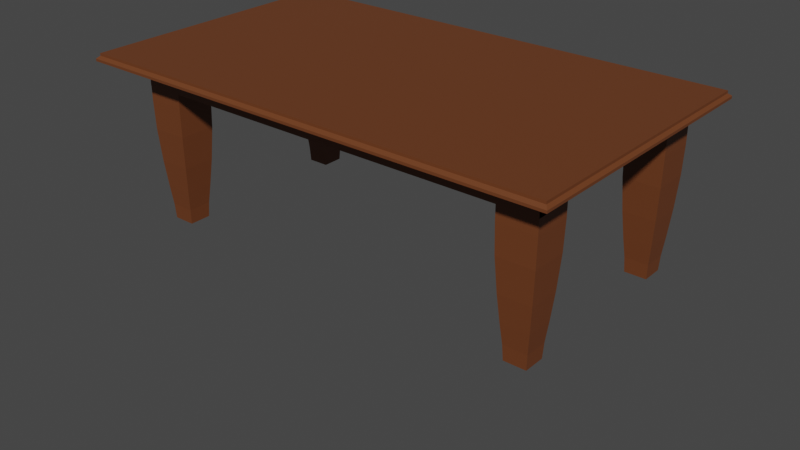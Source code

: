 # Source: DiningRoomFurn.blend  (saved by Blender 2.92.15; exported with 4.5.12 LTS)
import bpy
from mathutils import Matrix  # noqa: F401  (used for matrix-valued properties, if any)

bpy.ops.wm.read_factory_settings(use_empty=True)
scene = bpy.context.scene
scene.name = 'Scene'

# ---- collections
col_collection = bpy.data.collections.new('Collection'); scene.collection.children.link(col_collection)

# ---- materials (node trees are filled in below, after node groups)
mat_material_001 = bpy.data.materials.new('Material.001')
mat_material_001.use_transparent_shadow = False

# ---- material node trees
mat_material_001.use_nodes = True; mat_material_001.node_tree.nodes.clear()
_N = mat_material_001.node_tree.nodes; _L = mat_material_001.node_tree.links
n0 = _N.new('ShaderNodeBsdfPrincipled'); n0.name = 'Principled BSDF'; n0.location = (10, 300)
n0.distribution = 'GGX'
n0.subsurface_method = 'BURLEY'
n0.inputs[0].default_value = (0.1492, 0.04489, 0.01362, 1.0)
n0.inputs[3].default_value = 1.45
n0.inputs[27].default_value = (0.0, 0.0, 0.0, 1.0)
n0.inputs[28].default_value = 1.0
n1 = _N.new('ShaderNodeOutputMaterial'); n1.name = 'Material Output'; n1.location = (300, 300)
_L.new(n0.outputs[0], n1.inputs[0])
n1.is_active_output = True

# ---- world
world_world = bpy.data.worlds.new('World'); scene.world = world_world
world_world.use_nodes = True; world_world.node_tree.nodes.clear()
_N = world_world.node_tree.nodes; _L = world_world.node_tree.links
n0 = _N.new('ShaderNodeOutputWorld'); n0.name = 'World Output'; n0.location = (300, 300)
n1 = _N.new('ShaderNodeBackground'); n1.name = 'Background'; n1.location = (10, 300)
n1.inputs[0].default_value = (0.05088, 0.05088, 0.05088, 1.0)
_L.new(n1.outputs[0], n0.inputs[0])
n0.is_active_output = True
world_world.color = (0.05088, 0.05088, 0.05088)
world_world.use_sun_shadow = False
world_world.sun_shadow_jitter_overblur = 0.0

# ---- meshes
me_plane = bpy.data.meshes.new('Plane')
me_plane.from_pydata([(-0.7346, -0.7335, 0.0), (1.84, -0.7335, 0.0), (-0.7346, 0.7335, 0.0), (1.84, 0.7335, 0.0), (-0.75, -0.75, -0.04), (1.855, -0.75, -0.04), (-0.75, 0.75, -0.04), (1.855, 0.75, -0.04), (-0.7346, -0.7335, -0.01333), (-0.75, -0.75, -0.02667), (1.84, -0.7335, -0.01333), (1.855, -0.75, -0.02667), (-0.7346, 0.7335, -0.01333), (-0.75, 0.75, -0.02667), (1.84, 0.7335, -0.01333), (1.855, 0.75, -0.02667), (-0.5008, -0.572, -0.1559), (-0.5322, -0.6034, -0.02824), (-0.5008, 0.572, -0.1559), (-0.5322, 0.6034, -0.02824), (1.702, -0.572, -0.1559), (1.733, -0.6034, -0.02824), (1.702, 0.572, -0.1559), (1.733, 0.6034, -0.02824), (-0.5322, 0.6034, -0.1559), (-0.5322, -0.6034, -0.1559), (1.733, 0.6034, -0.1559), (1.733, -0.6034, -0.1559), (-0.5008, 0.572, -0.02813), (-0.5008, -0.572, -0.02813), (1.702, 0.572, -0.02813), (1.702, -0.572, -0.02813), (-4.949e-10, 0.04686, -1.603), (0.0, 0.1, -0.093), (0.009167, 0.04609, -1.603), (0.01951, 0.09808, -0.093), (0.01813, 0.04377, -1.603), (0.03827, 0.09239, -0.093), (0.02611, 0.03907, -1.603), (0.05556, 0.08315, -0.093), (0.03314, 0.03314, -1.603), (0.07071, 0.07071, -0.093), (0.03907, 0.02611, -1.603), (0.08315, 0.05556, -0.093), (0.04377, 0.01813, -1.603), (0.09239, 0.03827, -0.093), (0.04609, 0.009167, -1.603), (0.09808, 0.01951, -0.093), (0.04686, 3.538e-09, -1.603), (0.1, 7.55e-09, -0.093), (0.04609, -0.009167, -1.603), (0.09808, -0.01951, -0.093), (0.04377, -0.01813, -1.603), (0.09239, -0.03827, -0.093), (0.03907, -0.02611, -1.603), (0.08315, -0.05556, -0.093), (0.03314, -0.03314, -1.603), (0.07071, -0.07071, -0.093), (0.02611, -0.03907, -1.603), (0.05556, -0.08315, -0.093), (0.01813, -0.04377, -1.603), (0.03827, -0.09239, -0.093), (0.009167, -0.04609, -1.603), (0.01951, -0.09808, -0.093), (-1.576e-08, -0.04686, -1.603), (-3.258e-08, -0.1, -0.093), (-0.009167, -0.04609, -1.603), (-0.01951, -0.09808, -0.093), (-0.01813, -0.04377, -1.603), (-0.03827, -0.09239, -0.093), (-0.02611, -0.03907, -1.603), (-0.05556, -0.08315, -0.093), (-0.03314, -0.03314, -1.603), (-0.07071, -0.07071, -0.093), (-0.03907, -0.02611, -1.603), (-0.08315, -0.05556, -0.093), (-0.04377, -0.01813, -1.603), (-0.09239, -0.03827, -0.093), (-0.04609, -0.009167, -1.603), (-0.09808, -0.01951, -0.093), (-0.04686, 4.525e-08, -1.603), (-0.1, 9.656e-08, -0.093), (-0.04609, 0.009167, -1.603), (-0.09808, 0.01951, -0.093), (-0.04377, 0.01813, -1.603), (-0.09239, 0.03827, -0.093), (-0.03907, 0.02611, -1.603), (-0.08315, 0.05556, -0.093), (-0.03314, 0.03314, -1.603), (-0.07071, 0.07071, -0.093), (-0.02611, 0.03907, -1.603), (-0.05556, 0.08315, -0.093), (-0.01813, 0.04377, -1.603), (-0.03827, 0.09239, -0.093), (-0.009167, 0.04609, -1.603), (-0.01951, 0.09808, -0.093), (-5.055e-10, 0.02744, -1.612), (0.0, 0.06, -0.3116), (0.0194, 0.0194, -1.612), (0.04243, 0.04243, -0.3116), (0.02744, -1.199e-09, -1.612), (0.06, -2.623e-09, -0.3116), (0.0194, -0.0194, -1.612), (0.04243, -0.04243, -0.3116), (-2.904e-09, -0.02744, -1.612), (-5.245e-09, -0.06, -0.3116), (-0.0194, -0.0194, -1.612), (-0.04243, -0.04243, -0.3116), (-0.02744, 3.272e-10, -1.612), (-0.06, 7.155e-10, -0.3116), (-0.0194, 0.0194, -1.612), (-0.04243, 0.04243, -0.3116), (-4.079e-10, 0.03372, -1.53), (-2.052e-10, 0.04678, -1.386), (-3.289e-11, 0.05788, -1.194), (-0.00136, 0.05823, -1.033), (-0.003536, 0.0554, -0.8893), (-0.001703, 0.05778, -0.7454), (0.0, 0.06, -0.6004), (0.0, 0.06, -0.456), (0.04243, 0.04243, -0.456), (0.04243, 0.04243, -0.6004), (0.04159, 0.04146, -0.7451), (0.04013, 0.03979, -0.8893), (0.04183, 0.04174, -1.034), (0.04093, 0.04093, -1.194), (0.03308, 0.03308, -1.386), (0.02385, 0.02385, -1.53), (0.06, -2.623e-09, -0.456), (0.06, -2.623e-09, -0.6004), (0.05721, -0.002844, -0.7457), (0.05477, -0.005333, -0.8893), (0.05769, -0.00236, -1.033), (0.05788, -2.53e-09, -1.194), (0.04678, -2.045e-09, -1.386), (0.03372, -1.474e-09, -1.53), (0.04243, -0.04243, -0.456), (0.04106, -0.04375, -0.6013), (0.03256, -0.05198, -0.7477), (0.02828, -0.05613, -0.8891), (0.03348, -0.05109, -1.031), (0.04059, -0.04126, -1.193), (0.03308, -0.03308, -1.386), (0.02385, -0.02385, -1.53), (-5.245e-09, -0.06, -0.456), (-0.005904, -0.06604, -0.6043), (-0.01895, -0.07939, -0.7509), (-0.02461, -0.08518, -0.8889), (-0.0177, -0.07811, -1.028), (-0.003285, -0.06126, -1.191), (-4.295e-09, -0.04678, -1.386), (-3.356e-09, -0.03372, -1.53), (-0.04243, -0.04243, -0.456), (-0.04986, -0.0512, -0.6058), (-0.0633, -0.06705, -0.7522), (-0.06896, -0.07373, -0.8888), (-0.06204, -0.06557, -1.026), (-0.04545, -0.04626, -1.19), (-0.03308, -0.03308, -1.386), (-0.02385, -0.02385, -1.53), (-0.06, 7.155e-10, -0.456), (-0.06404, -0.005456, -0.6035), (-0.07434, -0.01936, -0.7502), (-0.0789, -0.02551, -0.8889), (-0.07334, -0.018, -1.028), (-0.05999, -0.002833, -1.192), (-0.04678, 5.578e-10, -1.386), (-0.03372, 4.022e-10, -1.53), (-0.04243, 0.04243, -0.456), (-0.04294, 0.04171, -0.6008), (-0.04863, 0.03376, -0.7471), (-0.05172, 0.02944, -0.8891), (-0.04797, 0.03467, -1.032), (-0.04097, 0.04087, -1.193), (-0.03308, 0.03308, -1.386), (-0.02385, 0.02385, -1.53), (-0.5322, -0.6023, -0.2289), (-0.5322, -0.6023, -0.02886), (-0.5322, -0.4023, -0.2289), (-0.5322, -0.4023, -0.02886), (-0.3322, -0.6023, -0.2289), (-0.3322, -0.6023, -0.02886), (-0.3322, -0.4023, -0.2289), (-0.3322, -0.4023, -0.02886), (-0.518, -0.4165, -0.5576), (-0.518, -0.588, -0.5576), (-0.3464, -0.4165, -0.5576), (-0.3464, -0.588, -0.5576), (-0.4904, -0.4441, -0.8815), (-0.4904, -0.5605, -0.8815), (-0.374, -0.4441, -0.8815), (-0.374, -0.5605, -0.8815), (-0.359, -0.429, -0.6971), (-0.3696, -0.4396, -0.8027), (-0.4949, -0.4396, -0.8027), (-0.5055, -0.429, -0.6971), (-0.359, -0.5755, -0.6971), (-0.3696, -0.5649, -0.8027), (-0.4949, -0.5649, -0.8027), (-0.5055, -0.5755, -0.6971), (-0.529, -0.4055, -0.383), (-0.529, -0.599, -0.383), (-0.3355, -0.599, -0.383), (-0.3355, -0.4055, -0.383), (1.533, -0.6023, -0.2289), (1.533, -0.6023, -0.02886), (1.533, -0.4023, -0.2289), (1.533, -0.4023, -0.02886), (1.733, -0.6023, -0.2289), (1.733, -0.6023, -0.02886), (1.733, -0.4023, -0.2289), (1.733, -0.4023, -0.02886), (1.547, -0.4165, -0.5576), (1.547, -0.588, -0.5576), (1.718, -0.4165, -0.5576), (1.718, -0.588, -0.5576), (1.574, -0.4441, -0.8815), (1.574, -0.5605, -0.8815), (1.691, -0.4441, -0.8815), (1.691, -0.5605, -0.8815), (1.706, -0.429, -0.6971), (1.695, -0.4396, -0.8027), (1.57, -0.4396, -0.8027), (1.559, -0.429, -0.6971), (1.706, -0.5755, -0.6971), (1.695, -0.5649, -0.8027), (1.57, -0.5649, -0.8027), (1.559, -0.5755, -0.6971), (1.536, -0.4055, -0.383), (1.536, -0.599, -0.383), (1.729, -0.599, -0.383), (1.729, -0.4055, -0.383), (1.533, 0.4021, -0.2425), (1.533, 0.4021, -0.04248), (1.533, 0.6021, -0.2425), (1.533, 0.6021, -0.04248), (1.733, 0.4021, -0.2425), (1.733, 0.4021, -0.04248), (1.733, 0.6021, -0.2425), (1.733, 0.6021, -0.04248), (1.547, 0.5879, -0.5712), (1.547, 0.4163, -0.5712), (1.718, 0.5879, -0.5712), (1.718, 0.4163, -0.5712), (1.574, 0.5603, -0.8951), (1.574, 0.4439, -0.8951), (1.691, 0.5603, -0.8951), (1.691, 0.4439, -0.8951), (1.706, 0.5754, -0.7108), (1.695, 0.5648, -0.8163), (1.57, 0.5648, -0.8163), (1.559, 0.5754, -0.7108), (1.706, 0.4289, -0.7108), (1.695, 0.4395, -0.8163), (1.57, 0.4395, -0.8163), (1.559, 0.4289, -0.7108), (1.536, 0.5989, -0.3966), (1.536, 0.4053, -0.3966), (1.729, 0.4053, -0.3966), (1.729, 0.5989, -0.3966), (-0.5325, 0.4021, -0.2425), (-0.5325, 0.4021, -0.04248), (-0.5325, 0.6021, -0.2425), (-0.5325, 0.6021, -0.04248), (-0.3325, 0.4021, -0.2425), (-0.3325, 0.4021, -0.04248), (-0.3325, 0.6021, -0.2425), (-0.3325, 0.6021, -0.04248), (-0.5182, 0.5879, -0.5712), (-0.5182, 0.4163, -0.5712), (-0.3467, 0.5879, -0.5712), (-0.3467, 0.4163, -0.5712), (-0.4907, 0.5603, -0.8951), (-0.4907, 0.4439, -0.8951), (-0.3743, 0.5603, -0.8951), (-0.3743, 0.4439, -0.8951), (-0.3592, 0.5754, -0.7108), (-0.3698, 0.5648, -0.8163), (-0.4951, 0.5648, -0.8163), (-0.5057, 0.5754, -0.7108), (-0.3592, 0.4289, -0.7108), (-0.3698, 0.4395, -0.8163), (-0.4951, 0.4395, -0.8163), (-0.5057, 0.4289, -0.7108), (-0.5292, 0.5989, -0.3966), (-0.5292, 0.4053, -0.3966), (-0.3357, 0.4053, -0.3966), (-0.3357, 0.5989, -0.3966)], [], [(0, 1, 3, 2), (4, 6, 7, 5), (9, 13, 6, 4), (11, 9, 4, 5), (15, 11, 5, 7), (13, 15, 7, 6), (2, 3, 14, 12), (12, 14, 15, 13), (3, 1, 10, 14), (14, 10, 11, 15), (1, 0, 8, 10), (10, 8, 9, 11), (0, 2, 12, 8), (8, 12, 13, 9), (25, 17, 19, 24), (24, 19, 23, 26), (26, 23, 21, 27), (27, 21, 17, 25), (20, 16, 29, 31), (23, 19, 17, 21), (18, 16, 25, 24), (22, 18, 24, 26), (20, 22, 26, 27), (16, 20, 27, 25), (28, 30, 31, 29), (18, 22, 30, 28), (22, 20, 31, 30), (16, 18, 28, 29), (176, 177, 179, 178), (178, 179, 183, 182), (182, 183, 181, 180), (180, 181, 177, 176), (201, 200, 184, 185), (183, 179, 177, 181), (194, 193, 190, 188), (203, 202, 187, 186), (202, 201, 185, 187), (200, 203, 186, 184), (188, 190, 191, 189), (193, 197, 191, 190), (198, 194, 188, 189), (197, 198, 189, 191), (187, 185, 199, 196), (196, 199, 198, 197), (185, 184, 195, 199), (199, 195, 194, 198), (186, 187, 196, 192), (192, 196, 197, 193), (184, 186, 192, 195), (195, 192, 193, 194), (178, 182, 203, 200), (180, 176, 201, 202), (182, 180, 202, 203), (176, 178, 200, 201), (204, 205, 207, 206), (206, 207, 211, 210), (210, 211, 209, 208), (208, 209, 205, 204), (229, 228, 212, 213), (211, 207, 205, 209), (222, 221, 218, 216), (231, 230, 215, 214), (230, 229, 213, 215), (228, 231, 214, 212), (216, 218, 219, 217), (221, 225, 219, 218), (226, 222, 216, 217), (225, 226, 217, 219), (215, 213, 227, 224), (224, 227, 226, 225), (213, 212, 223, 227), (227, 223, 222, 226), (214, 215, 224, 220), (220, 224, 225, 221), (212, 214, 220, 223), (223, 220, 221, 222), (206, 210, 231, 228), (208, 204, 229, 230), (210, 208, 230, 231), (204, 206, 228, 229), (232, 233, 235, 234), (234, 235, 239, 238), (238, 239, 237, 236), (236, 237, 233, 232), (257, 256, 240, 241), (239, 235, 233, 237), (250, 249, 246, 244), (259, 258, 243, 242), (258, 257, 241, 243), (256, 259, 242, 240), (244, 246, 247, 245), (249, 253, 247, 246), (254, 250, 244, 245), (253, 254, 245, 247), (243, 241, 255, 252), (252, 255, 254, 253), (241, 240, 251, 255), (255, 251, 250, 254), (242, 243, 252, 248), (248, 252, 253, 249), (240, 242, 248, 251), (251, 248, 249, 250), (234, 238, 259, 256), (236, 232, 257, 258), (238, 236, 258, 259), (232, 234, 256, 257), (260, 261, 263, 262), (262, 263, 267, 266), (266, 267, 265, 264), (264, 265, 261, 260), (285, 284, 268, 269), (267, 263, 261, 265), (278, 277, 274, 272), (287, 286, 271, 270), (286, 285, 269, 271), (284, 287, 270, 268), (272, 274, 275, 273), (277, 281, 275, 274), (282, 278, 272, 273), (281, 282, 273, 275), (271, 269, 283, 280), (280, 283, 282, 281), (269, 268, 279, 283), (283, 279, 278, 282), (270, 271, 280, 276), (276, 280, 281, 277), (268, 270, 276, 279), (279, 276, 277, 278), (262, 266, 287, 284), (264, 260, 285, 286), (266, 264, 286, 287), (260, 262, 284, 285)])
_uv = me_plane.uv_layers.new(name='UVMap')
_uv.uv.foreach_set('vector', [0.0, 0.0, 1.0, 0.0, 1.0, 1.0, 0.0, 1.0, 0.0, 0.0, 0.0, 1.0, 1.0, 1.0, 1.0, 0.0, 0.0, 0.0, 0.0, 1.0, 0.0, 1.0, 0.0, 0.0, 1.0, 0.0, 0.0, 0.0, 0.0, 0.0, 1.0, 0.0, 1.0, 1.0, 1.0, 0.0, 1.0, 0.0, 1.0, 1.0, 0.0, 1.0, 1.0, 1.0, 1.0, 1.0, 0.0, 1.0, 0.0, 1.0, 1.0, 1.0, 1.0, 1.0, 0.0, 1.0, 0.0, 1.0, 1.0, 1.0, 1.0, 1.0, 0.0, 1.0, 1.0, 1.0, 1.0, 0.0, 1.0, 0.0, 1.0, 1.0, 1.0, 1.0, 1.0, 0.0, 1.0, 0.0, 1.0, 1.0, 1.0, 0.0, 0.0, 0.0, 0.0, 0.0, 1.0, 0.0, 1.0, 0.0, 0.0, 0.0, 0.0, 0.0, 1.0, 0.0, 0.0, 0.0, 0.0, 1.0, 0.0, 1.0, 0.0, 0.0, 0.0, 0.0, 0.0, 1.0, 0.0, 1.0, 0.0, 0.0, 0.375, 0.0, 0.625, 0.0, 0.625, 0.25, 0.375, 0.25, 0.375, 0.25, 0.625, 0.25, 0.625, 0.5, 0.375, 0.5, 0.375, 0.5, 0.625, 0.5, 0.625, 0.75, 0.375, 0.75, 0.375, 0.75, 0.625, 0.75, 0.625, 1.0, 0.375, 1.0, 0.3715, 0.7435, 0.1285, 0.7435, 0.1285, 0.7435, 0.3715, 0.7435, 0.625, 0.5, 0.875, 0.5, 0.875, 0.75, 0.625, 0.75, 0.1285, 0.5065, 0.1285, 0.7435, 0.125, 0.75, 0.125, 0.5, 0.3715, 0.5065, 0.1285, 0.5065, 0.125, 0.5, 0.375, 0.5, 0.3715, 0.7435, 0.3715, 0.5065, 0.375, 0.5, 0.375, 0.75, 0.1285, 0.7435, 0.3715, 0.7435, 0.375, 0.75, 0.125, 0.75, 0.1285, 0.5065, 0.3715, 0.5065, 0.3715, 0.7435, 0.1285, 0.7435, 0.1285, 0.5065, 0.3715, 0.5065, 0.3715, 0.5065, 0.1285, 0.5065, 0.3715, 0.5065, 0.3715, 0.7435, 0.3715, 0.7435, 0.3715, 0.5065, 0.1285, 0.7435, 0.1285, 0.5065, 0.1285, 0.5065, 0.1285, 0.7435, 0.375, 0.0, 0.625, 0.0, 0.625, 0.25, 0.375, 0.25, 0.375, 0.25, 0.625, 0.25, 0.625, 0.5, 0.375, 0.5, 0.375, 0.5, 0.625, 0.5, 0.625, 0.75, 0.375, 0.75, 0.375, 0.75, 0.625, 0.75, 0.625, 1.0, 0.375, 1.0, 0.375, 0.0, 0.375, 0.25, 0.375, 0.25, 0.375, 0.0, 0.625, 0.5, 0.875, 0.5, 0.875, 0.75, 0.625, 0.75, 0.375, 0.25, 0.375, 0.5, 0.375, 0.5, 0.375, 0.25, 0.375, 0.5, 0.375, 0.75, 0.375, 0.75, 0.375, 0.5, 0.375, 0.75, 0.375, 1.0, 0.375, 1.0, 0.375, 0.75, 0.375, 0.25, 0.375, 0.5, 0.375, 0.5, 0.375, 0.25, 0.125, 0.5, 0.375, 0.5, 0.375, 0.75, 0.125, 0.75, 0.375, 0.5, 0.375, 0.75, 0.375, 0.75, 0.375, 0.5, 0.375, 0.0, 0.375, 0.25, 0.375, 0.25, 0.375, 0.0, 0.375, 0.75, 0.375, 1.0, 0.375, 1.0, 0.375, 0.75, 0.375, 0.75, 0.375, 1.0, 0.375, 1.0, 0.375, 0.75, 0.375, 0.75, 0.375, 1.0, 0.375, 1.0, 0.375, 0.75, 0.375, 0.0, 0.375, 0.25, 0.375, 0.25, 0.375, 0.0, 0.375, 0.0, 0.375, 0.25, 0.375, 0.25, 0.375, 0.0, 0.375, 0.5, 0.375, 0.75, 0.375, 0.75, 0.375, 0.5, 0.375, 0.5, 0.375, 0.75, 0.375, 0.75, 0.375, 0.5, 0.375, 0.25, 0.375, 0.5, 0.375, 0.5, 0.375, 0.25, 0.375, 0.25, 0.375, 0.5, 0.375, 0.5, 0.375, 0.25, 0.375, 0.25, 0.375, 0.5, 0.375, 0.5, 0.375, 0.25, 0.375, 0.75, 0.375, 1.0, 0.375, 1.0, 0.375, 0.75, 0.375, 0.5, 0.375, 0.75, 0.375, 0.75, 0.375, 0.5, 0.375, 0.0, 0.375, 0.25, 0.375, 0.25, 0.375, 0.0, 0.375, 0.0, 0.625, 0.0, 0.625, 0.25, 0.375, 0.25, 0.375, 0.25, 0.625, 0.25, 0.625, 0.5, 0.375, 0.5, 0.375, 0.5, 0.625, 0.5, 0.625, 0.75, 0.375, 0.75, 0.375, 0.75, 0.625, 0.75, 0.625, 1.0, 0.375, 1.0, 0.375, 0.0, 0.375, 0.25, 0.375, 0.25, 0.375, 0.0, 0.625, 0.5, 0.875, 0.5, 0.875, 0.75, 0.625, 0.75, 0.375, 0.25, 0.375, 0.5, 0.375, 0.5, 0.375, 0.25, 0.375, 0.5, 0.375, 0.75, 0.375, 0.75, 0.375, 0.5, 0.375, 0.75, 0.375, 1.0, 0.375, 1.0, 0.375, 0.75, 0.375, 0.25, 0.375, 0.5, 0.375, 0.5, 0.375, 0.25, 0.125, 0.5, 0.375, 0.5, 0.375, 0.75, 0.125, 0.75, 0.375, 0.5, 0.375, 0.75, 0.375, 0.75, 0.375, 0.5, 0.375, 0.0, 0.375, 0.25, 0.375, 0.25, 0.375, 0.0, 0.375, 0.75, 0.375, 1.0, 0.375, 1.0, 0.375, 0.75, 0.375, 0.75, 0.375, 1.0, 0.375, 1.0, 0.375, 0.75, 0.375, 0.75, 0.375, 1.0, 0.375, 1.0, 0.375, 0.75, 0.375, 0.0, 0.375, 0.25, 0.375, 0.25, 0.375, 0.0, 0.375, 0.0, 0.375, 0.25, 0.375, 0.25, 0.375, 0.0, 0.375, 0.5, 0.375, 0.75, 0.375, 0.75, 0.375, 0.5, 0.375, 0.5, 0.375, 0.75, 0.375, 0.75, 0.375, 0.5, 0.375, 0.25, 0.375, 0.5, 0.375, 0.5, 0.375, 0.25, 0.375, 0.25, 0.375, 0.5, 0.375, 0.5, 0.375, 0.25, 0.375, 0.25, 0.375, 0.5, 0.375, 0.5, 0.375, 0.25, 0.375, 0.75, 0.375, 1.0, 0.375, 1.0, 0.375, 0.75, 0.375, 0.5, 0.375, 0.75, 0.375, 0.75, 0.375, 0.5, 0.375, 0.0, 0.375, 0.25, 0.375, 0.25, 0.375, 0.0, 0.375, 0.0, 0.625, 0.0, 0.625, 0.25, 0.375, 0.25, 0.375, 0.25, 0.625, 0.25, 0.625, 0.5, 0.375, 0.5, 0.375, 0.5, 0.625, 0.5, 0.625, 0.75, 0.375, 0.75, 0.375, 0.75, 0.625, 0.75, 0.625, 1.0, 0.375, 1.0, 0.375, 0.0, 0.375, 0.25, 0.375, 0.25, 0.375, 0.0, 0.625, 0.5, 0.875, 0.5, 0.875, 0.75, 0.625, 0.75, 0.375, 0.25, 0.375, 0.5, 0.375, 0.5, 0.375, 0.25, 0.375, 0.5, 0.375, 0.75, 0.375, 0.75, 0.375, 0.5, 0.375, 0.75, 0.375, 1.0, 0.375, 1.0, 0.375, 0.75, 0.375, 0.25, 0.375, 0.5, 0.375, 0.5, 0.375, 0.25, 0.125, 0.5, 0.375, 0.5, 0.375, 0.75, 0.125, 0.75, 0.375, 0.5, 0.375, 0.75, 0.375, 0.75, 0.375, 0.5, 0.375, 0.0, 0.375, 0.25, 0.375, 0.25, 0.375, 0.0, 0.375, 0.75, 0.375, 1.0, 0.375, 1.0, 0.375, 0.75, 0.375, 0.75, 0.375, 1.0, 0.375, 1.0, 0.375, 0.75, 0.375, 0.75, 0.375, 1.0, 0.375, 1.0, 0.375, 0.75, 0.375, 0.0, 0.375, 0.25, 0.375, 0.25, 0.375, 0.0, 0.375, 0.0, 0.375, 0.25, 0.375, 0.25, 0.375, 0.0, 0.375, 0.5, 0.375, 0.75, 0.375, 0.75, 0.375, 0.5, 0.375, 0.5, 0.375, 0.75, 0.375, 0.75, 0.375, 0.5, 0.375, 0.25, 0.375, 0.5, 0.375, 0.5, 0.375, 0.25, 0.375, 0.25, 0.375, 0.5, 0.375, 0.5, 0.375, 0.25, 0.375, 0.25, 0.375, 0.5, 0.375, 0.5, 0.375, 0.25, 0.375, 0.75, 0.375, 1.0, 0.375, 1.0, 0.375, 0.75, 0.375, 0.5, 0.375, 0.75, 0.375, 0.75, 0.375, 0.5, 0.375, 0.0, 0.375, 0.25, 0.375, 0.25, 0.375, 0.0, 0.375, 0.0, 0.625, 0.0, 0.625, 0.25, 0.375, 0.25, 0.375, 0.25, 0.625, 0.25, 0.625, 0.5, 0.375, 0.5, 0.375, 0.5, 0.625, 0.5, 0.625, 0.75, 0.375, 0.75, 0.375, 0.75, 0.625, 0.75, 0.625, 1.0, 0.375, 1.0, 0.375, 0.0, 0.375, 0.25, 0.375, 0.25, 0.375, 0.0, 0.625, 0.5, 0.875, 0.5, 0.875, 0.75, 0.625, 0.75, 0.375, 0.25, 0.375, 0.5, 0.375, 0.5, 0.375, 0.25, 0.375, 0.5, 0.375, 0.75, 0.375, 0.75, 0.375, 0.5, 0.375, 0.75, 0.375, 1.0, 0.375, 1.0, 0.375, 0.75, 0.375, 0.25, 0.375, 0.5, 0.375, 0.5, 0.375, 0.25, 0.125, 0.5, 0.375, 0.5, 0.375, 0.75, 0.125, 0.75, 0.375, 0.5, 0.375, 0.75, 0.375, 0.75, 0.375, 0.5, 0.375, 0.0, 0.375, 0.25, 0.375, 0.25, 0.375, 0.0, 0.375, 0.75, 0.375, 1.0, 0.375, 1.0, 0.375, 0.75, 0.375, 0.75, 0.375, 1.0, 0.375, 1.0, 0.375, 0.75, 0.375, 0.75, 0.375, 1.0, 0.375, 1.0, 0.375, 0.75, 0.375, 0.0, 0.375, 0.25, 0.375, 0.25, 0.375, 0.0, 0.375, 0.0, 0.375, 0.25, 0.375, 0.25, 0.375, 0.0, 0.375, 0.5, 0.375, 0.75, 0.375, 0.75, 0.375, 0.5, 0.375, 0.5, 0.375, 0.75, 0.375, 0.75, 0.375, 0.5, 0.375, 0.25, 0.375, 0.5, 0.375, 0.5, 0.375, 0.25, 0.375, 0.25, 0.375, 0.5, 0.375, 0.5, 0.375, 0.25, 0.375, 0.25, 0.375, 0.5, 0.375, 0.5, 0.375, 0.25, 0.375, 0.75, 0.375, 1.0, 0.375, 1.0, 0.375, 0.75, 0.375, 0.5, 0.375, 0.75, 0.375, 0.75, 0.375, 0.5, 0.375, 0.0, 0.375, 0.25, 0.375, 0.25, 0.375, 0.0])
me_plane.materials.append(mat_material_001)
me_plane.use_remesh_fix_poles = True
me_plane.use_remesh_preserve_attributes = False
me_plane.use_mirror_vertex_groups = False
me_plane.update()

# ---- objects
ob_plane = bpy.data.objects.new('Plane', me_plane)

# ---- transforms, parenting, visibility, modifiers, constraints
ob_plane.location = (0.0, 0.0, 0.0)
ob_plane.lineart.crease_threshold = 0.0

# ---- collection membership
col_collection.objects.link(ob_plane)

# ---- scene / render settings (as saved in the file)
scene.frame_start = 1; scene.frame_end = 250; scene.frame_set(1)
scene.render.engine = 'BLENDER_EEVEE_NEXT'
scene.cycles.use_denoising = False
scene.cycles.samples = 128
scene.cycles.sampling_pattern = 'TABULATED_SOBOL'
scene.cycles.use_adaptive_sampling = False
scene.cycles.use_light_tree = False
scene.view_settings.view_transform = 'Filmic'
bpy.context.view_layer.update()

# ---- added for rendering (the .blend has no active camera and no usable light): camera, sun
cam_auto = bpy.data.cameras.new('AutoCamera')
cam_auto.lens = 50.0
cam_auto.sensor_width = 36.0
cam_auto.clip_end = 1000.0
ob_auto_camera = bpy.data.objects.new('AutoCamera', cam_auto)
scene.collection.objects.link(ob_auto_camera)
ob_auto_camera.location = (3.70815, -3.78681, 1.71876)
ob_auto_camera.rotation_euler = (1.09748, -7.21219e-08, 0.694738)
scene.camera = ob_auto_camera
light_auto_sun = bpy.data.lights.new('AutoSun', 'SUN')
light_auto_sun.energy = 3.0
light_auto_sun.angle = 0.0523599
ob_auto_sun = bpy.data.objects.new('AutoSun', light_auto_sun)
scene.collection.objects.link(ob_auto_sun)
ob_auto_sun.rotation_euler = (0.872665, 0.174533, 0.523599)
bpy.context.view_layer.update()
